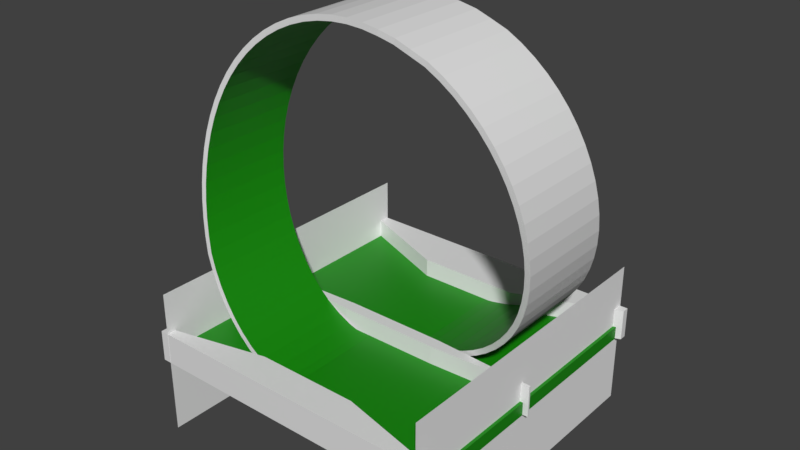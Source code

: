 # Source: loopdeloop.blend  (saved by Blender 2.80.42; exported with 4.5.12 LTS)
import bpy
from mathutils import Matrix  # noqa: F401  (used for matrix-valued properties, if any)

bpy.ops.wm.read_factory_settings(use_empty=True)
scene = bpy.context.scene
scene.name = 'Scene'

# ---- collections
col_collection_1 = bpy.data.collections.new('Collection 1'); scene.collection.children.link(col_collection_1)

# ---- materials (node trees are filled in below, after node groups)
mat_material = bpy.data.materials.new('Material')
mat_material.alpha_threshold = 0.0
mat_material.use_transparent_shadow = False
mat_material.roughness = 0.5
mat_material.line_color = (0.0, 0.0, 0.0, 1.0)
mat_material_001 = bpy.data.materials.new('Material.001')
mat_material_001.alpha_threshold = 0.0
mat_material_001.use_transparent_shadow = False
mat_material_001.diffuse_color = (0.004946, 0.2529, 0.0, 1.0)
mat_material_001.roughness = 0.5
mat_material_001.line_color = (0.0, 0.0, 0.0, 1.0)

# ---- material node trees
mat_material.use_nodes = True; mat_material.node_tree.nodes.clear()
_N = mat_material.node_tree.nodes; _L = mat_material.node_tree.links
n0 = _N.new('ShaderNodeOutputMaterial'); n0.name = 'Material Output'; n0.location = (300, 300)
n1 = _N.new('ShaderNodeBsdfPrincipled'); n1.name = 'Principled BSDF'; n1.location = (10, 300)
n1.distribution = 'GGX'
n1.subsurface_method = 'BURLEY'
n1.inputs[3].default_value = 1.45
_L.new(n1.outputs[0], n0.inputs[0])
n0.is_active_output = True
mat_material_001.use_nodes = True; mat_material_001.node_tree.nodes.clear()
_N = mat_material_001.node_tree.nodes; _L = mat_material_001.node_tree.links
n0 = _N.new('ShaderNodeOutputMaterial'); n0.name = 'Material Output'; n0.location = (300, 300)
n1 = _N.new('ShaderNodeBsdfPrincipled'); n1.name = 'Principled BSDF'; n1.location = (10, 300)
n1.distribution = 'GGX'
n1.subsurface_method = 'BURLEY'
n1.inputs[0].default_value = (0.004946, 0.2529, 0.0, 1.0)
n1.inputs[3].default_value = 1.45
_L.new(n1.outputs[0], n0.inputs[0])
n0.is_active_output = True

# ---- world
world_world = bpy.data.worlds.new('World'); scene.world = world_world
world_world.color = (0.05088, 0.05088, 0.05088)
world_world.use_sun_shadow = False
world_world.sun_shadow_jitter_overblur = 0.0
world_world.cycles.sampling_method = 'MANUAL'

# ---- meshes
me_cube_005 = bpy.data.meshes.new('Cube.005')
me_cube_005.from_pydata([(7.105, 1.0, -1.0), (7.105, -1.0, -1.0), (5.105, -1.0, -1.0), (5.105, 1.0, -1.0), (7.105, 1.0, 1.0), (7.105, -1.0, 1.0), (5.105, -1.0, 1.0), (5.105, 1.0, 1.0), (12.51, 0.3333, -1.0), (12.51, -0.3333, -1.0), (-1.0, -0.3333, -1.0), (-1.0, 0.3333, -1.0), (12.51, 0.3333, 1.0), (12.51, -0.3333, 1.0), (-1.0, -0.3333, 1.0), (-1.0, 0.3333, 1.0)], [], [(9, 1, 2, 10), (13, 14, 6, 5), (9, 13, 5, 1), (1, 5, 6, 2), (11, 15, 7, 3), (4, 0, 3, 7), (2, 6, 14, 10), (10, 14, 15, 11), (0, 4, 12, 8), (8, 12, 13, 9), (4, 7, 15, 12), (12, 15, 14, 13), (0, 8, 11, 3), (8, 9, 10, 11)])
me_cube_005.materials.append(mat_material)
me_cube_005.use_remesh_preserve_volume = False
me_cube_005.use_remesh_preserve_attributes = False
me_cube_005.use_mirror_vertex_groups = False
me_cube_005.update()
me_circle = bpy.data.meshes.new('Circle')
me_circle.from_pydata([(0.0, 1.0, 0.0101), (-0.09802, 0.9952, 0.01105), (-0.1951, 0.9808, 0.01268), (-0.2903, 0.9569, 0.01503), (-0.3827, 0.9239, 0.01818), (-0.4714, 0.8819, 0.02221), (-0.5556, 0.8315, 0.02719), (-0.6344, 0.773, 0.03321), (-0.7071, 0.7071, 0.04035), (-0.773, 0.6344, 0.04865), (-0.8315, 0.5556, 0.05814), (-0.8819, 0.4714, 0.06884), (-0.9239, 0.3827, 0.08072), (-0.9569, 0.2903, 0.09374), (-0.9808, 0.1951, 0.1078), (-0.9952, 0.09802, 0.1229), (-1.0, -1.569e-07, 0.1389), (-0.9952, -0.09802, 0.1556), (-0.9808, -0.1951, 0.173), (-0.9569, -0.2903, 0.1909), (-0.9239, -0.3827, 0.2092), (-0.8819, -0.4714, 0.2278), (-0.8315, -0.5556, 0.2465), (-0.773, -0.6344, 0.2651), (-0.7071, -0.7071, 0.2833), (-0.6344, -0.773, 0.3008), (-0.5556, -0.8315, 0.3171), (-0.4714, -0.8819, 0.3319), (-0.3827, -0.9239, 0.3444), (-0.2903, -0.9569, 0.3541), (-0.1951, -0.9808, 0.3604), (-0.09802, -0.9952, 0.3626), (0.09802, -0.9952, -0.4074), (0.1951, -0.9808, -0.4049), (0.2903, -0.9569, -0.3978), (0.3827, -0.9239, -0.3866), (0.4714, -0.8819, -0.3718), (0.5556, -0.8315, -0.3541), (0.6344, -0.773, -0.3339), (0.7071, -0.7071, -0.3119), (0.773, -0.6344, -0.2887), (0.8315, -0.5556, -0.2646), (0.8819, -0.4714, -0.2403), (0.9239, -0.3827, -0.2161), (0.9569, -0.2903, -0.1925), (0.9808, -0.1951, -0.1697), (0.9952, -0.09802, -0.1482), (1.0, -4.705e-07, -0.128), (0.9952, 0.09802, -0.1094), (0.9808, 0.1951, -0.09249), (0.9569, 0.2903, -0.07732), (0.9239, 0.3827, -0.06393), (0.8819, 0.4714, -0.05226), (0.8315, 0.5556, -0.04226), (0.773, 0.6344, -0.03383), (0.7071, 0.7071, -0.02683), (0.6344, 0.773, -0.02114), (0.5556, 0.8315, -0.01659), (0.4714, 0.8819, -0.01303), (0.3827, 0.9239, 0.0), (0.2903, 0.9569, 0.0), (0.1951, 0.9808, 0.0101), (0.09802, 0.9952, 0.009786), (0.0, 1.0, 0.6273), (-0.09802, 0.9952, 0.6278), (-0.1951, 0.9808, 0.6286), (-0.2903, 0.9569, 0.6299), (-0.3827, 0.9239, 0.6317), (-0.4714, 0.8819, 0.6342), (-0.5556, 0.8315, 0.6373), (-0.6344, 0.773, 0.6414), (-0.7071, 0.7071, 0.6464), (-0.773, 0.6344, 0.6526), (-0.8315, 0.5556, 0.66), (-0.8819, 0.4714, 0.6688), (-0.9239, 0.3827, 0.6791), (-0.9569, 0.2903, 0.691), (-0.9808, 0.1951, 0.7046), (-0.9952, 0.09802, 0.7199), (-1.0, -1.307e-07, 0.7371), (-0.9952, -0.09802, 0.7561), (-0.9808, -0.1951, 0.7769), (-0.9569, -0.2903, 0.7995), (-0.9239, -0.3827, 0.8239), (-0.8819, -0.4714, 0.8498), (-0.8315, -0.5556, 0.8687), (-0.773, -0.6344, 0.8873), (-0.7071, -0.7071, 0.9055), (-0.6344, -0.773, 0.923), (-0.5556, -0.8315, 0.9393), (-0.4714, -0.8819, 0.9541), (-0.3827, -0.9239, 0.9666), (-0.2903, -0.9569, 0.9763), (-0.1951, -0.9808, 0.9826), (-0.09802, -0.9952, 0.9848), (0.09802, -0.9952, 0.2148), (0.1951, -0.9808, 0.2173), (0.2903, -0.9569, 0.2244), (0.3827, -0.9239, 0.2356), (0.4714, -0.8819, 0.2504), (0.5556, -0.8315, 0.2681), (0.6344, -0.773, 0.2883), (0.7071, -0.7071, 0.3103), (0.773, -0.6344, 0.3335), (0.8315, -0.5556, 0.3576), (0.8819, -0.4714, 0.3819), (0.9239, -0.3827, 0.4061), (0.9569, -0.2903, 0.4297), (0.9808, -0.1951, 0.4525), (0.9952, -0.09802, 0.474), (1.0, -4.433e-07, 0.4942), (0.9952, 0.09802, 0.5128), (0.9808, 0.1951, 0.5297), (0.9569, 0.2903, 0.5449), (0.9239, 0.3827, 0.5583), (0.8819, 0.4714, 0.5699), (0.8315, 0.5556, 0.5799), (0.773, 0.6344, 0.5884), (0.7071, 0.7071, 0.5954), (0.6344, 0.773, 0.6011), (0.5556, 0.8315, 0.6056), (0.4714, 0.8819, 0.6092), (0.3827, 0.9239, 0.6222), (0.2903, 0.9569, 0.6222), (0.1951, 0.9808, 0.6273), (0.09802, 0.9952, 0.6271), (-6.043e-06, 0.967, 0.0101), (-0.0948, 0.9623, 0.01105), (-0.1887, 0.9484, 0.01268), (-0.2807, 0.9254, 0.01503), (-0.3701, 0.8934, 0.01818), (-0.4559, 0.8528, 0.02221), (-0.5373, 0.804, 0.02719), (-0.6135, 0.7475, 0.03321), (-0.6838, 0.6837, 0.04035), (-0.7476, 0.6134, 0.04865), (-0.8041, 0.5371, 0.05814), (-0.8529, 0.4557, 0.06884), (-0.8934, 0.3699, 0.08072), (-0.9254, 0.2806, 0.09374), (-0.9485, 0.1885, 0.1078), (-0.9624, 0.09462, 0.1229), (-0.967, -0.0001704, 0.1389), (-0.9623, -0.09496, 0.1556), (-0.9484, -0.1888, 0.173), (-0.9253, -0.2809, 0.1909), (-0.8933, -0.3702, 0.2092), (-0.8527, -0.456, 0.2278), (-0.8039, -0.5374, 0.2465), (-0.7474, -0.6136, 0.2651), (-0.6836, -0.6839, 0.2833), (-0.6133, -0.7476, 0.3008), (-0.5371, -0.8041, 0.3171), (-0.4557, -0.8529, 0.3319), (-0.3699, -0.8934, 0.3444), (-0.2806, -0.9254, 0.3541), (-0.1886, -0.9484, 0.3604), (-0.09318, -0.9625, 0.3626), (0.09318, -0.9625, -0.4074), (0.1887, -0.9484, -0.4049), (0.2808, -0.9253, -0.3978), (0.3702, -0.8933, -0.3866), (0.456, -0.8527, -0.3718), (0.5374, -0.8039, -0.3541), (0.6136, -0.7474, -0.3339), (0.6839, -0.6836, -0.3119), (0.7477, -0.6133, -0.2887), (0.8042, -0.537, -0.2646), (0.8529, -0.4556, -0.2403), (0.8935, -0.3698, -0.2161), (0.9254, -0.2805, -0.1925), (0.9485, -0.1884, -0.1697), (0.9624, -0.09457, -0.1482), (0.967, 0.0001989, -0.128), (0.9623, 0.09496, -0.1094), (0.9484, 0.1888, -0.09249), (0.9253, 0.2808, -0.07732), (0.8933, 0.3702, -0.06393), (0.8528, 0.4559, -0.05226), (0.804, 0.5373, -0.04226), (0.7475, 0.6135, -0.03383), (0.6837, 0.6838, -0.02683), (0.6134, 0.7475, -0.02114), (0.5372, 0.8041, -0.01659), (0.4558, 0.8529, -0.01303), (0.37, 0.8934, 0.0), (0.2807, 0.9254, 0.0), (0.1886, 0.9484, 0.0101), (0.09479, 0.9623, 0.009786), (3.021e-06, 0.967, 0.6273), (-0.09478, 0.9623, 0.6278), (-0.1886, 0.9484, 0.6286), (-0.2807, 0.9254, 0.6299), (-0.37, 0.8934, 0.6317), (-0.4558, 0.8528, 0.6342), (-0.5372, 0.8041, 0.6373), (-0.6134, 0.7475, 0.6414), (-0.6837, 0.6838, 0.6464), (-0.7475, 0.6135, 0.6526), (-0.804, 0.5373, 0.66), (-0.8528, 0.4559, 0.6688), (-0.8933, 0.3702, 0.6791), (-0.9253, 0.2808, 0.691), (-0.9484, 0.1888, 0.7046), (-0.9623, 0.09495, 0.7199), (-0.967, 0.0001862, 0.7371), (-0.9624, -0.09458, 0.7561), (-0.9485, -0.1884, 0.7769), (-0.9254, -0.2805, 0.7995), (-0.8935, -0.3698, 0.8239), (-0.8529, -0.4556, 0.8498), (-0.8041, -0.5371, 0.8687), (-0.7476, -0.6133, 0.8873), (-0.6839, -0.6836, 0.9055), (-0.6136, -0.7474, 0.923), (-0.5374, -0.8039, 0.9393), (-0.456, -0.8528, 0.9541), (-0.3702, -0.8933, 0.9666), (-0.2808, -0.9253, 0.9763), (-0.1887, -0.9484, 0.9826), (-0.09318, -0.9625, 0.9848), (0.09318, -0.9625, 0.2148), (0.1886, -0.9484, 0.2173), (0.2806, -0.9254, 0.2244), (0.3699, -0.8934, 0.2356), (0.4557, -0.8529, 0.2504), (0.5371, -0.8041, 0.2681), (0.6133, -0.7476, 0.2883), (0.6836, -0.6839, 0.3103), (0.7473, -0.6136, 0.3335), (0.8039, -0.5374, 0.3576), (0.8527, -0.4561, 0.3819), (0.8933, -0.3703, 0.4061), (0.9253, -0.2809, 0.4297), (0.9484, -0.1889, 0.4525), (0.9623, -0.095, 0.474), (0.967, -0.0002019, 0.4942), (0.9624, 0.0946, 0.5128), (0.9485, 0.1885, 0.5297), (0.9254, 0.2806, 0.5449), (0.8934, 0.3699, 0.5583), (0.8529, 0.4557, 0.5699), (0.8041, 0.5372, 0.5799), (0.7476, 0.6134, 0.5884), (0.6838, 0.6837, 0.5954), (0.6135, 0.7475, 0.6011), (0.5373, 0.804, 0.6056), (0.4559, 0.8528, 0.6092), (0.3701, 0.8934, 0.6222), (0.2807, 0.9254, 0.6222), (0.1887, 0.9484, 0.6273), (0.09479, 0.9623, 0.6271)], [], [(15, 16, 79, 78), (41, 42, 105, 104), (16, 17, 80, 79), (42, 43, 106, 105), (17, 18, 81, 80), (43, 44, 107, 106), (18, 19, 82, 81), (44, 45, 108, 107), (19, 20, 83, 82), (45, 46, 109, 108), (20, 21, 84, 83), (46, 47, 110, 109), (21, 22, 85, 84), (47, 48, 111, 110), (22, 23, 86, 85), (48, 49, 112, 111), (23, 24, 87, 86), (49, 50, 113, 112), (24, 25, 88, 87), (50, 51, 114, 113), (25, 26, 89, 88), (51, 52, 115, 114), (26, 27, 90, 89), (0, 1, 64, 63), (52, 53, 116, 115), (27, 28, 91, 90), (1, 2, 65, 64), (53, 54, 117, 116), (28, 29, 92, 91), (2, 3, 66, 65), (54, 55, 118, 117), (29, 30, 93, 92), (3, 4, 67, 66), (55, 56, 119, 118), (30, 31, 94, 93), (4, 5, 68, 67), (56, 57, 120, 119), (5, 6, 69, 68), (57, 58, 121, 120), (6, 7, 70, 69), (58, 59, 122, 121), (32, 33, 96, 95), (7, 8, 71, 70), (59, 60, 123, 122), (33, 34, 97, 96), (8, 9, 72, 71), (60, 61, 124, 123), (34, 35, 98, 97), (9, 10, 73, 72), (61, 62, 125, 124), (35, 36, 99, 98), (10, 11, 74, 73), (62, 0, 63, 125), (36, 37, 100, 99), (11, 12, 75, 74), (37, 38, 101, 100), (12, 13, 76, 75), (38, 39, 102, 101), (13, 14, 77, 76), (39, 40, 103, 102), (14, 15, 78, 77), (40, 41, 104, 103), (141, 204, 205, 142), (167, 230, 231, 168), (142, 205, 206, 143), (168, 231, 232, 169), (143, 206, 207, 144), (169, 232, 233, 170), (144, 207, 208, 145), (170, 233, 234, 171), (145, 208, 209, 146), (171, 234, 235, 172), (146, 209, 210, 147), (172, 235, 236, 173), (147, 210, 211, 148), (173, 236, 237, 174), (148, 211, 212, 149), (174, 237, 238, 175), (149, 212, 213, 150), (175, 238, 239, 176), (150, 213, 214, 151), (176, 239, 240, 177), (151, 214, 215, 152), (177, 240, 241, 178), (152, 215, 216, 153), (126, 189, 190, 127), (178, 241, 242, 179), (153, 216, 217, 154), (127, 190, 191, 128), (179, 242, 243, 180), (154, 217, 218, 155), (128, 191, 192, 129), (180, 243, 244, 181), (155, 218, 219, 156), (129, 192, 193, 130), (181, 244, 245, 182), (156, 219, 220, 157), (130, 193, 194, 131), (182, 245, 246, 183), (131, 194, 195, 132), (183, 246, 247, 184), (132, 195, 196, 133), (184, 247, 248, 185), (158, 221, 222, 159), (133, 196, 197, 134), (185, 248, 249, 186), (159, 222, 223, 160), (134, 197, 198, 135), (186, 249, 250, 187), (160, 223, 224, 161), (135, 198, 199, 136), (187, 250, 251, 188), (161, 224, 225, 162), (136, 199, 200, 137), (188, 251, 189, 126), (162, 225, 226, 163), (137, 200, 201, 138), (163, 226, 227, 164), (138, 201, 202, 139), (164, 227, 228, 165), (139, 202, 203, 140), (165, 228, 229, 166), (140, 203, 204, 141), (166, 229, 230, 167), (1, 0, 126, 127), (2, 1, 127, 128), (3, 2, 128, 129), (4, 3, 129, 130), (5, 4, 130, 131), (6, 5, 131, 132), (7, 6, 132, 133), (8, 7, 133, 134), (9, 8, 134, 135), (10, 9, 135, 136), (11, 10, 136, 137), (12, 11, 137, 138), (13, 12, 138, 139), (14, 13, 139, 140), (15, 14, 140, 141), (16, 15, 141, 142), (17, 16, 142, 143), (18, 17, 143, 144), (19, 18, 144, 145), (20, 19, 145, 146), (21, 20, 146, 147), (22, 21, 147, 148), (23, 22, 148, 149), (24, 23, 149, 150), (25, 24, 150, 151), (26, 25, 151, 152), (27, 26, 152, 153), (28, 27, 153, 154), (29, 28, 154, 155), (30, 29, 155, 156), (31, 30, 156, 157), (33, 32, 158, 159), (34, 33, 159, 160), (35, 34, 160, 161), (36, 35, 161, 162), (37, 36, 162, 163), (38, 37, 163, 164), (39, 38, 164, 165), (40, 39, 165, 166), (41, 40, 166, 167), (42, 41, 167, 168), (43, 42, 168, 169), (44, 43, 169, 170), (45, 44, 170, 171), (46, 45, 171, 172), (47, 46, 172, 173), (48, 47, 173, 174), (49, 48, 174, 175), (50, 49, 175, 176), (51, 50, 176, 177), (52, 51, 177, 178), (53, 52, 178, 179), (54, 53, 179, 180), (55, 54, 180, 181), (56, 55, 181, 182), (57, 56, 182, 183), (58, 57, 183, 184), (59, 58, 184, 185), (60, 59, 185, 186), (61, 60, 186, 187), (62, 61, 187, 188), (0, 62, 188, 126), (63, 64, 190, 189), (64, 65, 191, 190), (65, 66, 192, 191), (66, 67, 193, 192), (67, 68, 194, 193), (68, 69, 195, 194), (69, 70, 196, 195), (70, 71, 197, 196), (71, 72, 198, 197), (72, 73, 199, 198), (73, 74, 200, 199), (74, 75, 201, 200), (75, 76, 202, 201), (76, 77, 203, 202), (77, 78, 204, 203), (78, 79, 205, 204), (79, 80, 206, 205), (80, 81, 207, 206), (81, 82, 208, 207), (82, 83, 209, 208), (83, 84, 210, 209), (84, 85, 211, 210), (85, 86, 212, 211), (86, 87, 213, 212), (87, 88, 214, 213), (88, 89, 215, 214), (89, 90, 216, 215), (90, 91, 217, 216), (91, 92, 218, 217), (92, 93, 219, 218), (93, 94, 220, 219), (95, 96, 222, 221), (96, 97, 223, 222), (97, 98, 224, 223), (98, 99, 225, 224), (99, 100, 226, 225), (100, 101, 227, 226), (101, 102, 228, 227), (102, 103, 229, 228), (103, 104, 230, 229), (104, 105, 231, 230), (105, 106, 232, 231), (106, 107, 233, 232), (107, 108, 234, 233), (108, 109, 235, 234), (109, 110, 236, 235), (110, 111, 237, 236), (111, 112, 238, 237), (112, 113, 239, 238), (113, 114, 240, 239), (114, 115, 241, 240), (115, 116, 242, 241), (116, 117, 243, 242), (117, 118, 244, 243), (118, 119, 245, 244), (119, 120, 246, 245), (120, 121, 247, 246), (121, 122, 248, 247), (122, 123, 249, 248), (123, 124, 250, 249), (124, 125, 251, 250), (125, 63, 189, 251), (94, 31, 157, 220), (32, 95, 221, 158)])
me_circle.polygons.foreach_set('material_index', [0, 0, 0, 0, 0, 0, 0, 0, 0, 0, 0, 0, 0, 0, 0, 0, 0, 0, 0, 0, 0, 0, 0, 0, 0, 0, 0, 0, 0, 0, 0, 0, 0, 0, 0, 0, 0, 0, 0, 0, 0, 0, 0, 0, 0, 0, 0, 0, 0, 0, 0, 0, 0, 0, 0, 0, 0, 0, 0, 0, 0, 0, 1, 1, 1, 1, 1, 1, 1, 1, 1, 1, 1, 1, 1, 1, 1, 1, 1, 1, 1, 1, 1, 1, 1, 1, 1, 1, 1, 1, 1, 1, 1, 1, 1, 1, 1, 1, 1, 1, 1, 1, 1, 1, 1, 1, 1, 1, 1, 1, 1, 1, 1, 1, 1, 1, 1, 1, 1, 1, 1, 1, 1, 1, 0, 0, 0, 0, 0, 0, 0, 0, 0, 0, 0, 0, 0, 0, 0, 0, 0, 0, 0, 0, 0, 0, 0, 0, 0, 0, 0, 0, 0, 0, 0, 0, 0, 0, 0, 0, 0, 0, 0, 0, 0, 0, 0, 0, 0, 0, 0, 0, 0, 0, 0, 0, 0, 0, 0, 0, 0, 0, 0, 0, 0, 0, 0, 0, 0, 0, 0, 0, 0, 0, 0, 0, 0, 0, 0, 0, 0, 0, 0, 0, 0, 0, 0, 0, 0, 0, 0, 0, 0, 0, 0, 0, 0, 0, 0, 0, 0, 0, 0, 0, 0, 0, 0, 0, 0, 0, 0, 0, 0, 0, 0, 0, 0, 0, 0, 0, 0, 0, 0, 0, 0, 0, 0, 0, 0, 0])
me_circle.materials.append(mat_material)
me_circle.materials.append(mat_material_001)
me_circle.use_remesh_preserve_volume = False
me_circle.use_remesh_preserve_attributes = False
me_circle.use_mirror_vertex_groups = False
me_circle.update()
me_plane = bpy.data.meshes.new('Plane')
me_plane.from_pydata([(-1.0, -1.0, 0.0), (1.0, -1.0, 0.0), (-1.0, 1.0, 0.0), (1.0, 1.0, 0.0)], [], [(0, 1, 3, 2)])
me_plane.use_remesh_preserve_volume = False
me_plane.use_remesh_preserve_attributes = False
me_plane.use_mirror_vertex_groups = False
me_plane.update()
me_cube_004 = bpy.data.meshes.new('Cube.004')
me_cube_004.from_pydata([(1.0, 1.0, -1.0), (1.0, -1.0, -1.0), (-1.0, -1.0, -1.0), (-1.0, 1.0, -1.0), (1.0, 1.0, 1.0), (1.0, -1.0, 1.0), (-1.0, -1.0, 1.0), (-1.0, 1.0, 1.0), (12.51, 0.3333, -1.0), (12.51, -0.3333, -1.0), (-1.0, -0.3333, -1.0), (-1.0, 0.3333, -1.0), (12.51, 0.3333, 1.0), (12.51, -0.3333, 1.0), (-1.0, -0.3333, 1.0), (-1.0, 0.3333, 1.0)], [], [(9, 1, 2, 10), (13, 14, 6, 5), (9, 13, 5, 1), (1, 5, 6, 2), (11, 15, 7, 3), (4, 0, 3, 7), (2, 6, 14, 10), (10, 14, 15, 11), (0, 4, 12, 8), (8, 12, 13, 9), (4, 7, 15, 12), (12, 15, 14, 13), (0, 8, 11, 3), (8, 9, 10, 11)])
me_cube_004.materials.append(mat_material)
me_cube_004.use_remesh_preserve_volume = False
me_cube_004.use_remesh_preserve_attributes = False
me_cube_004.use_mirror_vertex_groups = False
me_cube_004.update()
me_cube_003 = bpy.data.meshes.new('Cube.003')
me_cube_003.from_pydata([(1.0, 1.0, -1.0), (1.0, -1.0, -1.0), (-1.0, -1.0, -1.0), (-1.0, 1.0, -1.0), (1.0, 1.0, 1.0), (1.0, -1.0, 1.0), (-1.0, -1.0, 1.0), (-1.0, 1.0, 1.0), (1.0, 0.3333, -1.0), (1.0, -0.3333, -1.0), (-7.966, -0.3333, -1.0), (-7.966, 0.3333, -1.0), (1.0, 0.3333, 1.0), (1.0, -0.3333, 1.0), (-7.966, -0.3333, 1.0), (-7.966, 0.3333, 1.0)], [], [(9, 1, 2, 10), (13, 14, 6, 5), (9, 13, 5, 1), (1, 5, 6, 2), (11, 15, 7, 3), (4, 0, 3, 7), (2, 6, 14, 10), (10, 14, 15, 11), (0, 4, 12, 8), (8, 12, 13, 9), (4, 7, 15, 12), (12, 15, 14, 13), (0, 8, 11, 3), (8, 9, 10, 11)])
me_cube_003.materials.append(mat_material)
me_cube_003.use_remesh_preserve_volume = False
me_cube_003.use_remesh_preserve_attributes = False
me_cube_003.use_mirror_vertex_groups = False
me_cube_003.update()
me_cube = bpy.data.meshes.new('Cube')
me_cube.from_pydata([(1.0, 1.0, -1.0), (1.0, -1.0, -1.0), (-1.0, -1.0, -1.0), (-1.0, 1.0, -1.0), (1.0, 1.0, 1.0), (1.0, -1.0, 1.0), (-1.0, -1.0, 1.0), (-1.0, 1.0, 1.0)], [], [(0, 1, 2, 3), (4, 7, 6, 5), (0, 4, 5, 1), (1, 5, 6, 2), (2, 6, 7, 3), (4, 0, 3, 7)])
me_cube.materials.append(mat_material_001)
me_cube.use_remesh_preserve_volume = False
me_cube.use_remesh_preserve_attributes = False
me_cube.use_mirror_vertex_groups = False
me_cube.update()

# ---- objects
ob_cube_005 = bpy.data.objects.new('Cube.005', me_cube_005)
ob_circle = bpy.data.objects.new('Circle', me_circle)
ob_obj_snap_003 = bpy.data.objects.new('obj_snap.003', me_plane)
ob_obj_snap_002 = bpy.data.objects.new('obj_snap.002', me_plane)
ob_cube_004 = bpy.data.objects.new('Cube.004', me_cube_004)
ob_cube_003 = bpy.data.objects.new('Cube.003', me_cube_003)
ob_cube = bpy.data.objects.new('Cube', me_cube)

# ---- transforms, parenting, visibility, modifiers, constraints
ob_cube_005.location = (-0.002453, -0.07012, 0.2183)
ob_cube_005.rotation_euler = (0.0, -0.0, -1.571)
ob_cube_005.scale = (0.01218, 2.095, 0.2119)
ob_cube_005.lock_rotations_4d = False
ob_cube_005.empty_display_type = 'ARROWS'
ob_cube_005.lineart.crease_threshold = 0.0
ob_circle.location = (0.01657, 0.5361, 2.322)
ob_circle.rotation_euler = (1.571, -0.0, 0.0)
ob_circle.scale = (2.24, 2.24, 2.24)
ob_circle.lineart.crease_threshold = 0.0
ob_obj_snap_003.location = (1.979, 0.006604, 0.0)
ob_obj_snap_003.rotation_euler = (1.571, -0.0, 1.571)
ob_obj_snap_003.scale = (2.106, 1.0, 1.0)
ob_obj_snap_003.lineart.crease_threshold = 0.0
ob_obj_snap_002.location = (-1.979, 0.006604, 0.0)
ob_obj_snap_002.rotation_euler = (1.571, 0.0, 4.712)
ob_obj_snap_002.scale = (2.106, 1.0, 1.0)
ob_obj_snap_002.lineart.crease_threshold = 0.0
ob_cube_004.location = (-0.002453, 2.05, 0.2183)
ob_cube_004.rotation_euler = (0.0, -0.0, -1.571)
ob_cube_004.scale = (0.04748, 2.095, 0.2119)
ob_cube_004.lock_rotations_4d = False
ob_cube_004.empty_display_type = 'ARROWS'
ob_cube_004.lineart.crease_threshold = 0.0
ob_cube_003.location = (-0.002453, -2.05, 0.2183)
ob_cube_003.rotation_euler = (0.0, -0.0, -1.571)
ob_cube_003.scale = (0.04748, 2.095, 0.2119)
ob_cube_003.lock_rotations_4d = False
ob_cube_003.empty_display_type = 'ARROWS'
ob_cube_003.lineart.crease_threshold = 0.0
ob_cube.location = (0.0, 0.0, 0.08893)
ob_cube.scale = (2.02, 2.02, 0.09056)
ob_cube.lock_rotations_4d = False
ob_cube.empty_display_type = 'ARROWS'
ob_cube.lineart.crease_threshold = 0.0

# ---- collection membership
col_collection_1.objects.link(ob_cube_005)
col_collection_1.objects.link(ob_circle)
col_collection_1.objects.link(ob_obj_snap_003)
col_collection_1.objects.link(ob_obj_snap_002)
col_collection_1.objects.link(ob_cube_004)
col_collection_1.objects.link(ob_cube_003)
col_collection_1.objects.link(ob_cube)

# ---- scene / render settings (as saved in the file)
scene.frame_start = 1; scene.frame_end = 250; scene.frame_set(1)
scene.render.engine = 'BLENDER_EEVEE_NEXT'
scene.render.resolution_percentage = 50
scene.render.dither_intensity = 0.0
scene.cycles.use_denoising = False
scene.cycles.samples = 128
scene.cycles.sampling_pattern = 'TABULATED_SOBOL'
scene.cycles.light_sampling_threshold = 0.0
scene.cycles.use_adaptive_sampling = False
scene.cycles.use_light_tree = False
scene.cycles.blur_glossy = 0.0
scene.cycles.sample_clamp_indirect = 0.0
scene.view_settings.view_transform = 'Standard'
bpy.context.view_layer.update()

# ---- added for rendering (the .blend has no active camera and no usable light): camera, sun
cam_auto = bpy.data.cameras.new('AutoCamera')
cam_auto.lens = 50.0
cam_auto.sensor_width = 36.0
cam_auto.clip_end = 1000.0
ob_auto_camera = bpy.data.objects.new('AutoCamera', cam_auto)
scene.collection.objects.link(ob_auto_camera)
ob_auto_camera.location = (7.68848, -9.19969, 7.9185)
ob_auto_camera.rotation_euler = (1.09748, -7.21219e-08, 0.694738)
scene.camera = ob_auto_camera
light_auto_sun = bpy.data.lights.new('AutoSun', 'SUN')
light_auto_sun.energy = 3.0
light_auto_sun.angle = 0.0523599
ob_auto_sun = bpy.data.objects.new('AutoSun', light_auto_sun)
scene.collection.objects.link(ob_auto_sun)
ob_auto_sun.rotation_euler = (0.872665, 0.174533, 0.523599)
bpy.context.view_layer.update()
